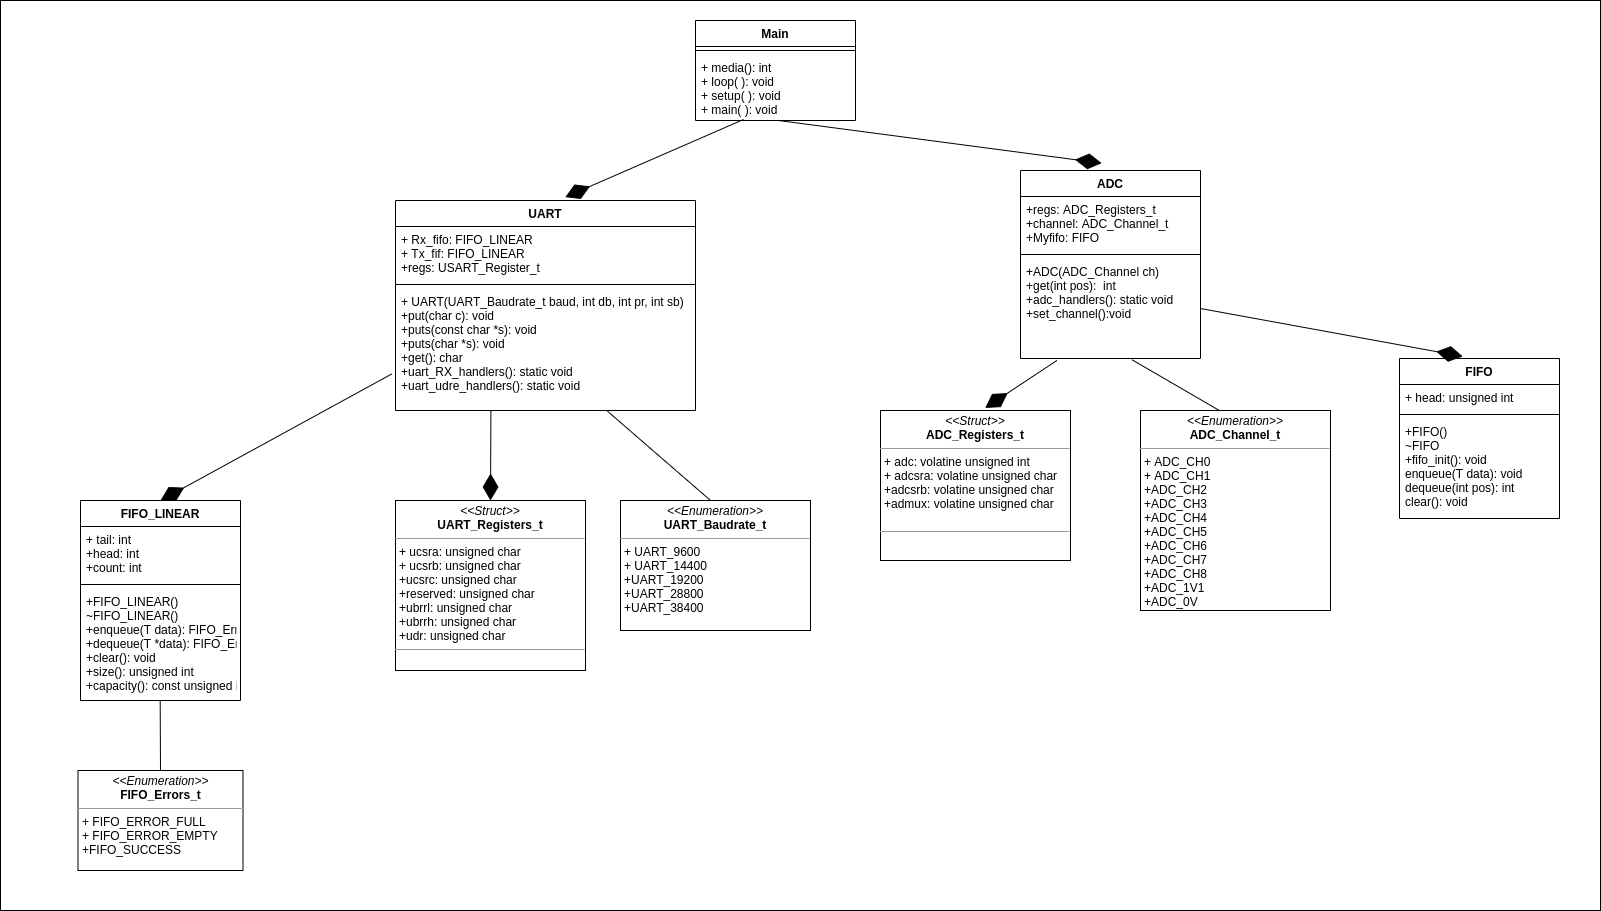

The diagram above was exported from draw.io. Its source (the exported page's mxGraphModel, read from the mxfile embedded in the PNG):
<mxGraphModel dx="2667" dy="1051" grid="1" gridSize="10" guides="1" tooltips="1" connect="1" arrows="1" fold="1" page="1" pageScale="1" pageWidth="850" pageHeight="1100" background="none" math="0" shadow="0">
  <root>
    <mxCell id="0" />
    <mxCell id="1" parent="0" />
    <mxCell id="jIlvMeYWiwKO2AXrGu_F-1" value="Main" style="swimlane;fontStyle=1;align=center;verticalAlign=top;childLayout=stackLayout;horizontal=1;startSize=26;horizontalStack=0;resizeParent=1;resizeParentMax=0;resizeLast=0;collapsible=1;marginBottom=0;" parent="1" vertex="1">
      <mxGeometry x="345" y="30" width="160" height="100" as="geometry" />
    </mxCell>
    <mxCell id="jIlvMeYWiwKO2AXrGu_F-3" value="" style="line;strokeWidth=1;fillColor=none;align=left;verticalAlign=middle;spacingTop=-1;spacingLeft=3;spacingRight=3;rotatable=0;labelPosition=right;points=[];portConstraint=eastwest;strokeColor=inherit;" parent="jIlvMeYWiwKO2AXrGu_F-1" vertex="1">
      <mxGeometry y="26" width="160" height="8" as="geometry" />
    </mxCell>
    <mxCell id="jIlvMeYWiwKO2AXrGu_F-4" value="+ media(): int&#10;+ loop( ): void&#10;+ setup( ): void&#10;+ main( ): void" style="text;strokeColor=none;fillColor=none;align=left;verticalAlign=top;spacingLeft=4;spacingRight=4;overflow=hidden;rotatable=0;points=[[0,0.5],[1,0.5]];portConstraint=eastwest;" parent="jIlvMeYWiwKO2AXrGu_F-1" vertex="1">
      <mxGeometry y="34" width="160" height="66" as="geometry" />
    </mxCell>
    <mxCell id="jIlvMeYWiwKO2AXrGu_F-5" value="UART" style="swimlane;fontStyle=1;align=center;verticalAlign=top;childLayout=stackLayout;horizontal=1;startSize=26;horizontalStack=0;resizeParent=1;resizeParentMax=0;resizeLast=0;collapsible=1;marginBottom=0;" parent="1" vertex="1">
      <mxGeometry x="45" y="210" width="300" height="210" as="geometry" />
    </mxCell>
    <mxCell id="jIlvMeYWiwKO2AXrGu_F-6" value="+ Rx_fifo: FIFO_LINEAR&#10;+ Tx_fif: FIFO_LINEAR&#10;+regs: USART_Register_t" style="text;strokeColor=none;fillColor=none;align=left;verticalAlign=top;spacingLeft=4;spacingRight=4;overflow=hidden;rotatable=0;points=[[0,0.5],[1,0.5]];portConstraint=eastwest;" parent="jIlvMeYWiwKO2AXrGu_F-5" vertex="1">
      <mxGeometry y="26" width="300" height="54" as="geometry" />
    </mxCell>
    <mxCell id="jIlvMeYWiwKO2AXrGu_F-7" value="" style="line;strokeWidth=1;fillColor=none;align=left;verticalAlign=middle;spacingTop=-1;spacingLeft=3;spacingRight=3;rotatable=0;labelPosition=right;points=[];portConstraint=eastwest;strokeColor=inherit;" parent="jIlvMeYWiwKO2AXrGu_F-5" vertex="1">
      <mxGeometry y="80" width="300" height="8" as="geometry" />
    </mxCell>
    <mxCell id="jIlvMeYWiwKO2AXrGu_F-8" value="+ UART(UART_Baudrate_t baud, int db, int pr, int sb)&#10;+put(char c): void&#10;+puts(const char *s): void&#10;+puts(char *s): void&#10;+get(): char&#10;+uart_RX_handlers(): static void&#10;+uart_udre_handlers(): static void&#10;&#10;" style="text;strokeColor=none;fillColor=none;align=left;verticalAlign=top;spacingLeft=4;spacingRight=4;overflow=hidden;rotatable=0;points=[[0,0.5],[1,0.5]];portConstraint=eastwest;" parent="jIlvMeYWiwKO2AXrGu_F-5" vertex="1">
      <mxGeometry y="88" width="300" height="122" as="geometry" />
    </mxCell>
    <mxCell id="jIlvMeYWiwKO2AXrGu_F-9" value="ADC" style="swimlane;fontStyle=1;align=center;verticalAlign=top;childLayout=stackLayout;horizontal=1;startSize=26;horizontalStack=0;resizeParent=1;resizeParentMax=0;resizeLast=0;collapsible=1;marginBottom=0;" parent="1" vertex="1">
      <mxGeometry x="670" y="180" width="180" height="188" as="geometry" />
    </mxCell>
    <mxCell id="jIlvMeYWiwKO2AXrGu_F-10" value="+regs: ADC_Registers_t&#10;+channel: ADC_Channel_t&#10;+Myfifo: FIFO" style="text;strokeColor=none;fillColor=none;align=left;verticalAlign=top;spacingLeft=4;spacingRight=4;overflow=hidden;rotatable=0;points=[[0,0.5],[1,0.5]];portConstraint=eastwest;" parent="jIlvMeYWiwKO2AXrGu_F-9" vertex="1">
      <mxGeometry y="26" width="180" height="54" as="geometry" />
    </mxCell>
    <mxCell id="jIlvMeYWiwKO2AXrGu_F-11" value="" style="line;strokeWidth=1;fillColor=none;align=left;verticalAlign=middle;spacingTop=-1;spacingLeft=3;spacingRight=3;rotatable=0;labelPosition=right;points=[];portConstraint=eastwest;strokeColor=inherit;" parent="jIlvMeYWiwKO2AXrGu_F-9" vertex="1">
      <mxGeometry y="80" width="180" height="8" as="geometry" />
    </mxCell>
    <mxCell id="jIlvMeYWiwKO2AXrGu_F-12" value="+ADC(ADC_Channel ch)&#10;+get(int pos):  int&#10;+adc_handlers(): static void&#10;+set_channel():void" style="text;strokeColor=none;fillColor=none;align=left;verticalAlign=top;spacingLeft=4;spacingRight=4;overflow=hidden;rotatable=0;points=[[0,0.5],[1,0.5]];portConstraint=eastwest;" parent="jIlvMeYWiwKO2AXrGu_F-9" vertex="1">
      <mxGeometry y="88" width="180" height="100" as="geometry" />
    </mxCell>
    <mxCell id="jIlvMeYWiwKO2AXrGu_F-13" value="&lt;p style=&quot;margin:0px;margin-top:4px;text-align:center;&quot;&gt;&lt;i&gt;&amp;lt;&amp;lt;Struct&amp;gt;&amp;gt;&lt;/i&gt;&lt;br&gt;&lt;b&gt;UART_Registers_t&lt;/b&gt;&lt;/p&gt;&lt;hr size=&quot;1&quot;&gt;&lt;p style=&quot;margin:0px;margin-left:4px;&quot;&gt;+ ucsra: unsigned char&lt;br&gt;+ ucsrb: unsigned char&lt;/p&gt;&lt;p style=&quot;margin:0px;margin-left:4px;&quot;&gt;+ucsrc: unsigned char&lt;/p&gt;&lt;p style=&quot;margin:0px;margin-left:4px;&quot;&gt;+reserved: unsigned char&lt;/p&gt;&lt;p style=&quot;margin:0px;margin-left:4px;&quot;&gt;+ubrrl: unsigned char&lt;/p&gt;&lt;p style=&quot;margin:0px;margin-left:4px;&quot;&gt;+ubrrh: unsigned char&lt;/p&gt;&lt;p style=&quot;margin:0px;margin-left:4px;&quot;&gt;+udr: unsigned char&lt;/p&gt;&lt;hr size=&quot;1&quot;&gt;&lt;p style=&quot;margin:0px;margin-left:4px;&quot;&gt;&lt;br&gt;&lt;/p&gt;" style="verticalAlign=top;align=left;overflow=fill;fontSize=12;fontFamily=Helvetica;html=1;" parent="1" vertex="1">
      <mxGeometry x="45" y="510" width="190" height="170" as="geometry" />
    </mxCell>
    <mxCell id="jIlvMeYWiwKO2AXrGu_F-14" value="&lt;p style=&quot;margin:0px;margin-top:4px;text-align:center;&quot;&gt;&lt;i&gt;&amp;lt;&amp;lt;Enumeration&amp;gt;&amp;gt;&lt;/i&gt;&lt;br&gt;&lt;b&gt;UART_Baudrate_t&lt;/b&gt;&lt;/p&gt;&lt;hr size=&quot;1&quot;&gt;&lt;p style=&quot;margin:0px;margin-left:4px;&quot;&gt;+ UART_9600&lt;br&gt;+ UART_14400&lt;/p&gt;&lt;p style=&quot;margin:0px;margin-left:4px;&quot;&gt;+UART_19200&lt;/p&gt;&lt;p style=&quot;margin:0px;margin-left:4px;&quot;&gt;+UART_28800&lt;/p&gt;&lt;p style=&quot;margin:0px;margin-left:4px;&quot;&gt;+UART_38400&lt;/p&gt;" style="verticalAlign=top;align=left;overflow=fill;fontSize=12;fontFamily=Helvetica;html=1;" parent="1" vertex="1">
      <mxGeometry x="270" y="510" width="190" height="130" as="geometry" />
    </mxCell>
    <mxCell id="jIlvMeYWiwKO2AXrGu_F-15" value="" style="endArrow=none;html=1;rounded=0;exitX=0.474;exitY=0;exitDx=0;exitDy=0;exitPerimeter=0;entryX=0.704;entryY=1;entryDx=0;entryDy=0;entryPerimeter=0;" parent="1" source="jIlvMeYWiwKO2AXrGu_F-14" target="jIlvMeYWiwKO2AXrGu_F-8" edge="1">
      <mxGeometry width="50" height="50" relative="1" as="geometry">
        <mxPoint x="400" y="470" as="sourcePoint" />
        <mxPoint x="450" y="420" as="targetPoint" />
      </mxGeometry>
    </mxCell>
    <mxCell id="jIlvMeYWiwKO2AXrGu_F-17" value="" style="endArrow=diamondThin;endFill=1;endSize=24;html=1;rounded=0;entryX=0.5;entryY=0;entryDx=0;entryDy=0;exitX=0.318;exitY=1;exitDx=0;exitDy=0;exitPerimeter=0;" parent="1" source="jIlvMeYWiwKO2AXrGu_F-8" target="jIlvMeYWiwKO2AXrGu_F-13" edge="1">
      <mxGeometry width="160" relative="1" as="geometry">
        <mxPoint x="350" y="450" as="sourcePoint" />
        <mxPoint x="510" y="450" as="targetPoint" />
      </mxGeometry>
    </mxCell>
    <mxCell id="jIlvMeYWiwKO2AXrGu_F-18" value="" style="endArrow=diamondThin;endFill=1;endSize=24;html=1;rounded=0;entryX=0.566;entryY=-0.016;entryDx=0;entryDy=0;exitX=0.3;exitY=0.985;exitDx=0;exitDy=0;exitPerimeter=0;entryPerimeter=0;" parent="1" source="jIlvMeYWiwKO2AXrGu_F-4" target="jIlvMeYWiwKO2AXrGu_F-5" edge="1">
      <mxGeometry width="160" relative="1" as="geometry">
        <mxPoint x="150.39999999999986" y="430" as="sourcePoint" />
        <mxPoint x="150" y="520" as="targetPoint" />
      </mxGeometry>
    </mxCell>
    <mxCell id="jIlvMeYWiwKO2AXrGu_F-19" value="" style="endArrow=diamondThin;endFill=1;endSize=24;html=1;rounded=0;entryX=0.451;entryY=-0.039;entryDx=0;entryDy=0;exitX=0.519;exitY=1;exitDx=0;exitDy=0;exitPerimeter=0;entryPerimeter=0;" parent="1" source="jIlvMeYWiwKO2AXrGu_F-4" target="jIlvMeYWiwKO2AXrGu_F-9" edge="1">
      <mxGeometry width="160" relative="1" as="geometry">
        <mxPoint x="403" y="129.15999999999997" as="sourcePoint" />
        <mxPoint x="224.79999999999995" y="216.64" as="targetPoint" />
      </mxGeometry>
    </mxCell>
    <mxCell id="jIlvMeYWiwKO2AXrGu_F-20" value="FIFO_LINEAR" style="swimlane;fontStyle=1;align=center;verticalAlign=top;childLayout=stackLayout;horizontal=1;startSize=26;horizontalStack=0;resizeParent=1;resizeParentMax=0;resizeLast=0;collapsible=1;marginBottom=0;" parent="1" vertex="1">
      <mxGeometry x="-270" y="510" width="160" height="200" as="geometry" />
    </mxCell>
    <mxCell id="jIlvMeYWiwKO2AXrGu_F-21" value="+ tail: int&#10;+head: int&#10;+count: int" style="text;strokeColor=none;fillColor=none;align=left;verticalAlign=top;spacingLeft=4;spacingRight=4;overflow=hidden;rotatable=0;points=[[0,0.5],[1,0.5]];portConstraint=eastwest;" parent="jIlvMeYWiwKO2AXrGu_F-20" vertex="1">
      <mxGeometry y="26" width="160" height="54" as="geometry" />
    </mxCell>
    <mxCell id="jIlvMeYWiwKO2AXrGu_F-22" value="" style="line;strokeWidth=1;fillColor=none;align=left;verticalAlign=middle;spacingTop=-1;spacingLeft=3;spacingRight=3;rotatable=0;labelPosition=right;points=[];portConstraint=eastwest;strokeColor=inherit;" parent="jIlvMeYWiwKO2AXrGu_F-20" vertex="1">
      <mxGeometry y="80" width="160" height="8" as="geometry" />
    </mxCell>
    <mxCell id="jIlvMeYWiwKO2AXrGu_F-23" value="+FIFO_LINEAR()&#10;~FIFO_LINEAR()&#10;+enqueue(T data): FIFO_Errors_t&#10;+dequeue(T *data): FIFO_Errors_t&#10;+clear(): void&#10;+size(): unsigned int&#10;+capacity(): const unsigned int" style="text;strokeColor=none;fillColor=none;align=left;verticalAlign=top;spacingLeft=4;spacingRight=4;overflow=hidden;rotatable=0;points=[[0,0.5],[1,0.5]];portConstraint=eastwest;" parent="jIlvMeYWiwKO2AXrGu_F-20" vertex="1">
      <mxGeometry y="88" width="160" height="112" as="geometry" />
    </mxCell>
    <mxCell id="jIlvMeYWiwKO2AXrGu_F-24" value="&lt;p style=&quot;margin:0px;margin-top:4px;text-align:center;&quot;&gt;&lt;i&gt;&amp;lt;&amp;lt;Enumeration&amp;gt;&amp;gt;&lt;/i&gt;&lt;br&gt;&lt;b&gt;FIFO_Errors_t&lt;/b&gt;&lt;/p&gt;&lt;hr size=&quot;1&quot;&gt;&lt;p style=&quot;margin:0px;margin-left:4px;&quot;&gt;+ FIFO_ERROR_FULL&lt;br&gt;+ FIFO_ERROR_EMPTY&lt;/p&gt;&lt;p style=&quot;margin:0px;margin-left:4px;&quot;&gt;+FIFO_SUCCESS&lt;/p&gt;" style="verticalAlign=top;align=left;overflow=fill;fontSize=12;fontFamily=Helvetica;html=1;" parent="1" vertex="1">
      <mxGeometry x="-272.5" y="780" width="165" height="100" as="geometry" />
    </mxCell>
    <mxCell id="jIlvMeYWiwKO2AXrGu_F-25" value="" style="endArrow=none;html=1;rounded=0;exitX=0.5;exitY=0;exitDx=0;exitDy=0;entryX=0.498;entryY=1;entryDx=0;entryDy=0;entryPerimeter=0;" parent="1" source="jIlvMeYWiwKO2AXrGu_F-24" target="jIlvMeYWiwKO2AXrGu_F-23" edge="1">
      <mxGeometry width="50" height="50" relative="1" as="geometry">
        <mxPoint y="680" as="sourcePoint" />
        <mxPoint x="50" y="630" as="targetPoint" />
      </mxGeometry>
    </mxCell>
    <mxCell id="jIlvMeYWiwKO2AXrGu_F-26" value="" style="endArrow=diamondThin;endFill=1;endSize=24;html=1;rounded=0;entryX=0.5;entryY=0;entryDx=0;entryDy=0;exitX=-0.012;exitY=0.7;exitDx=0;exitDy=0;exitPerimeter=0;" parent="1" source="jIlvMeYWiwKO2AXrGu_F-8" target="jIlvMeYWiwKO2AXrGu_F-20" edge="1">
      <mxGeometry width="160" relative="1" as="geometry">
        <mxPoint x="150.4000000000001" y="430" as="sourcePoint" />
        <mxPoint x="150" y="520" as="targetPoint" />
      </mxGeometry>
    </mxCell>
    <mxCell id="jIlvMeYWiwKO2AXrGu_F-27" value="&lt;p style=&quot;margin:0px;margin-top:4px;text-align:center;&quot;&gt;&lt;i&gt;&amp;lt;&amp;lt;Struct&amp;gt;&amp;gt;&lt;/i&gt;&lt;br&gt;&lt;b&gt;ADC_Registers_t&lt;/b&gt;&lt;/p&gt;&lt;hr size=&quot;1&quot;&gt;&lt;p style=&quot;margin:0px;margin-left:4px;&quot;&gt;+ adc: volatine unsigned int&lt;br&gt;+ adcsra: volatine unsigned char&lt;/p&gt;&lt;p style=&quot;margin:0px;margin-left:4px;&quot;&gt;+adcsrb: volatine unsigned char&lt;/p&gt;&lt;p style=&quot;margin:0px;margin-left:4px;&quot;&gt;+admux: volatine unsigned char&lt;/p&gt;&lt;p style=&quot;margin:0px;margin-left:4px;&quot;&gt;&lt;br&gt;&lt;/p&gt;&lt;hr size=&quot;1&quot;&gt;&lt;p style=&quot;margin:0px;margin-left:4px;&quot;&gt;&lt;br&gt;&lt;/p&gt;&lt;p style=&quot;margin:0px;margin-left:4px;&quot;&gt;&lt;br&gt;&lt;/p&gt;" style="verticalAlign=top;align=left;overflow=fill;fontSize=12;fontFamily=Helvetica;html=1;" parent="1" vertex="1">
      <mxGeometry x="530" y="420" width="190" height="150" as="geometry" />
    </mxCell>
    <mxCell id="jIlvMeYWiwKO2AXrGu_F-28" value="&lt;p style=&quot;margin:0px;margin-top:4px;text-align:center;&quot;&gt;&lt;i&gt;&amp;lt;&amp;lt;Enumeration&amp;gt;&amp;gt;&lt;/i&gt;&lt;br&gt;&lt;b&gt;ADC_Channel_t&lt;/b&gt;&lt;/p&gt;&lt;hr size=&quot;1&quot;&gt;&lt;p style=&quot;margin:0px;margin-left:4px;&quot;&gt;+ ADC_CH0&lt;br&gt;+ ADC_CH1&lt;/p&gt;&lt;p style=&quot;margin:0px;margin-left:4px;&quot;&gt;+ADC_CH2&lt;/p&gt;&lt;p style=&quot;margin:0px;margin-left:4px;&quot;&gt;+ADC_CH3&lt;/p&gt;&lt;p style=&quot;margin:0px;margin-left:4px;&quot;&gt;+ADC_CH4&lt;/p&gt;&lt;p style=&quot;margin:0px;margin-left:4px;&quot;&gt;+ADC_CH5&lt;/p&gt;&lt;p style=&quot;margin:0px;margin-left:4px;&quot;&gt;+ADC_CH6&lt;/p&gt;&lt;p style=&quot;margin:0px;margin-left:4px;&quot;&gt;+ADC_CH7&lt;/p&gt;&lt;p style=&quot;margin:0px;margin-left:4px;&quot;&gt;+ADC_CH8&lt;/p&gt;&lt;p style=&quot;margin:0px;margin-left:4px;&quot;&gt;+ADC_1V1&lt;/p&gt;&lt;p style=&quot;margin:0px;margin-left:4px;&quot;&gt;+ADC_0V&lt;/p&gt;" style="verticalAlign=top;align=left;overflow=fill;fontSize=12;fontFamily=Helvetica;html=1;" parent="1" vertex="1">
      <mxGeometry x="790" y="420" width="190" height="200" as="geometry" />
    </mxCell>
    <mxCell id="jIlvMeYWiwKO2AXrGu_F-29" value="" style="endArrow=none;html=1;rounded=0;entryX=0.619;entryY=1.012;entryDx=0;entryDy=0;entryPerimeter=0;exitX=0.415;exitY=0;exitDx=0;exitDy=0;exitPerimeter=0;" parent="1" source="jIlvMeYWiwKO2AXrGu_F-28" target="jIlvMeYWiwKO2AXrGu_F-12" edge="1">
      <mxGeometry width="50" height="50" relative="1" as="geometry">
        <mxPoint x="870" y="410" as="sourcePoint" />
        <mxPoint x="266.2000000000003" y="430" as="targetPoint" />
      </mxGeometry>
    </mxCell>
    <mxCell id="jIlvMeYWiwKO2AXrGu_F-30" value="" style="endArrow=diamondThin;endFill=1;endSize=24;html=1;rounded=0;entryX=0.551;entryY=-0.017;entryDx=0;entryDy=0;exitX=0.202;exitY=1.02;exitDx=0;exitDy=0;exitPerimeter=0;entryPerimeter=0;" parent="1" source="jIlvMeYWiwKO2AXrGu_F-12" target="jIlvMeYWiwKO2AXrGu_F-27" edge="1">
      <mxGeometry width="160" relative="1" as="geometry">
        <mxPoint x="150.4000000000001" y="430" as="sourcePoint" />
        <mxPoint x="150" y="520" as="targetPoint" />
      </mxGeometry>
    </mxCell>
    <mxCell id="jIlvMeYWiwKO2AXrGu_F-31" value="FIFO" style="swimlane;fontStyle=1;align=center;verticalAlign=top;childLayout=stackLayout;horizontal=1;startSize=26;horizontalStack=0;resizeParent=1;resizeParentMax=0;resizeLast=0;collapsible=1;marginBottom=0;" parent="1" vertex="1">
      <mxGeometry x="1049" y="368" width="160" height="160" as="geometry" />
    </mxCell>
    <mxCell id="jIlvMeYWiwKO2AXrGu_F-32" value="+ head: unsigned int" style="text;strokeColor=none;fillColor=none;align=left;verticalAlign=top;spacingLeft=4;spacingRight=4;overflow=hidden;rotatable=0;points=[[0,0.5],[1,0.5]];portConstraint=eastwest;" parent="jIlvMeYWiwKO2AXrGu_F-31" vertex="1">
      <mxGeometry y="26" width="160" height="26" as="geometry" />
    </mxCell>
    <mxCell id="jIlvMeYWiwKO2AXrGu_F-33" value="" style="line;strokeWidth=1;fillColor=none;align=left;verticalAlign=middle;spacingTop=-1;spacingLeft=3;spacingRight=3;rotatable=0;labelPosition=right;points=[];portConstraint=eastwest;strokeColor=inherit;" parent="jIlvMeYWiwKO2AXrGu_F-31" vertex="1">
      <mxGeometry y="52" width="160" height="8" as="geometry" />
    </mxCell>
    <mxCell id="jIlvMeYWiwKO2AXrGu_F-34" value="+FIFO()&#10;~FIFO&#10;+fifo_init(): void&#10;enqueue(T data): void&#10;dequeue(int pos): int&#10;clear(): void" style="text;strokeColor=none;fillColor=none;align=left;verticalAlign=top;spacingLeft=4;spacingRight=4;overflow=hidden;rotatable=0;points=[[0,0.5],[1,0.5]];portConstraint=eastwest;" parent="jIlvMeYWiwKO2AXrGu_F-31" vertex="1">
      <mxGeometry y="60" width="160" height="100" as="geometry" />
    </mxCell>
    <mxCell id="jIlvMeYWiwKO2AXrGu_F-35" value="" style="endArrow=diamondThin;endFill=1;endSize=24;html=1;rounded=0;entryX=0.395;entryY=-0.013;entryDx=0;entryDy=0;exitX=1;exitY=0.5;exitDx=0;exitDy=0;entryPerimeter=0;" parent="1" source="jIlvMeYWiwKO2AXrGu_F-12" target="jIlvMeYWiwKO2AXrGu_F-31" edge="1">
      <mxGeometry width="160" relative="1" as="geometry">
        <mxPoint x="716.3600000000001" y="380" as="sourcePoint" />
        <mxPoint x="644.69" y="427.45000000000005" as="targetPoint" />
      </mxGeometry>
    </mxCell>
    <mxCell id="jIlvMeYWiwKO2AXrGu_F-36" value="" style="rounded=0;whiteSpace=wrap;html=1;fillColor=none;" parent="1" vertex="1">
      <mxGeometry x="-350" y="10" width="1600" height="910" as="geometry" />
    </mxCell>
  </root>
</mxGraphModel>